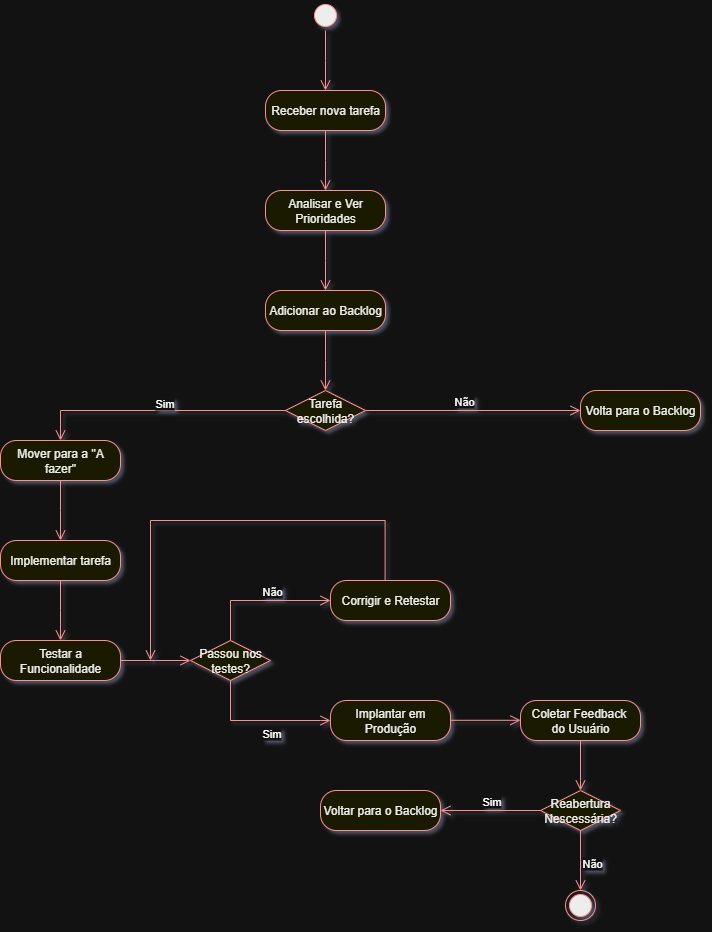

The diagram above was exported from draw.io. Its source (the exported page's mxGraphModel, read from the mxfile embedded in the PNG):
<mxGraphModel dx="1371" dy="788" grid="1" gridSize="10" guides="1" tooltips="1" connect="1" arrows="1" fold="1" page="1" pageScale="1" pageWidth="850" pageHeight="1100" math="0" shadow="0">
  <root>
    <mxCell id="0" />
    <mxCell id="1" parent="0" />
    <mxCell id="E2KuHZeYwJySwlvcbRfp-1" value="" style="ellipse;html=1;shape=startState;fillColor=#000000;strokeColor=#ff0000;" parent="1" vertex="1">
      <mxGeometry x="410" y="520" width="30" height="30" as="geometry" />
    </mxCell>
    <mxCell id="E2KuHZeYwJySwlvcbRfp-2" value="" style="edgeStyle=orthogonalEdgeStyle;html=1;verticalAlign=bottom;endArrow=open;endSize=8;strokeColor=#ff0000;rounded=0;" parent="1" source="E2KuHZeYwJySwlvcbRfp-1" edge="1">
      <mxGeometry relative="1" as="geometry">
        <mxPoint x="425" y="610" as="targetPoint" />
      </mxGeometry>
    </mxCell>
    <mxCell id="ejk0wTFYR10Q-MdO8B7u-1" value="Receber nova tarefa" style="rounded=1;whiteSpace=wrap;html=1;arcSize=40;fontColor=#000000;fillColor=#ffffc0;strokeColor=#ff0000;" parent="1" vertex="1">
      <mxGeometry x="365" y="610" width="120" height="40" as="geometry" />
    </mxCell>
    <mxCell id="ejk0wTFYR10Q-MdO8B7u-2" value="" style="edgeStyle=orthogonalEdgeStyle;html=1;verticalAlign=bottom;endArrow=open;endSize=8;strokeColor=#ff0000;rounded=0;" parent="1" source="ejk0wTFYR10Q-MdO8B7u-1" edge="1">
      <mxGeometry relative="1" as="geometry">
        <mxPoint x="425" y="710" as="targetPoint" />
      </mxGeometry>
    </mxCell>
    <mxCell id="ejk0wTFYR10Q-MdO8B7u-3" value="Analisar e Ver Prioridades" style="rounded=1;whiteSpace=wrap;html=1;arcSize=40;fontColor=#000000;fillColor=#ffffc0;strokeColor=#ff0000;" parent="1" vertex="1">
      <mxGeometry x="365" y="710" width="120" height="40" as="geometry" />
    </mxCell>
    <mxCell id="ejk0wTFYR10Q-MdO8B7u-4" value="" style="edgeStyle=orthogonalEdgeStyle;html=1;verticalAlign=bottom;endArrow=open;endSize=8;strokeColor=#ff0000;rounded=0;" parent="1" source="ejk0wTFYR10Q-MdO8B7u-3" edge="1">
      <mxGeometry relative="1" as="geometry">
        <mxPoint x="425" y="810" as="targetPoint" />
      </mxGeometry>
    </mxCell>
    <mxCell id="ejk0wTFYR10Q-MdO8B7u-5" value="Adicionar ao Backlog" style="rounded=1;whiteSpace=wrap;html=1;arcSize=40;fontColor=#000000;fillColor=#ffffc0;strokeColor=#ff0000;" parent="1" vertex="1">
      <mxGeometry x="365" y="810" width="120" height="40" as="geometry" />
    </mxCell>
    <mxCell id="ejk0wTFYR10Q-MdO8B7u-6" value="" style="edgeStyle=orthogonalEdgeStyle;html=1;verticalAlign=bottom;endArrow=open;endSize=8;strokeColor=#ff0000;rounded=0;" parent="1" source="ejk0wTFYR10Q-MdO8B7u-5" edge="1">
      <mxGeometry relative="1" as="geometry">
        <mxPoint x="425" y="910" as="targetPoint" />
      </mxGeometry>
    </mxCell>
    <mxCell id="ejk0wTFYR10Q-MdO8B7u-9" value="Tarefa escolhida?" style="rhombus;whiteSpace=wrap;html=1;fontColor=#000000;fillColor=#ffffc0;strokeColor=#ff0000;" parent="1" vertex="1">
      <mxGeometry x="385" y="910" width="80" height="40" as="geometry" />
    </mxCell>
    <mxCell id="ejk0wTFYR10Q-MdO8B7u-10" value="Não" style="edgeStyle=orthogonalEdgeStyle;html=1;align=left;verticalAlign=bottom;endArrow=open;endSize=8;strokeColor=#ff0000;rounded=0;" parent="1" source="ejk0wTFYR10Q-MdO8B7u-9" edge="1">
      <mxGeometry x="-0.1942" relative="1" as="geometry">
        <mxPoint x="680" y="930" as="targetPoint" />
        <mxPoint as="offset" />
      </mxGeometry>
    </mxCell>
    <mxCell id="ejk0wTFYR10Q-MdO8B7u-11" value="Sim" style="edgeStyle=orthogonalEdgeStyle;html=1;align=left;verticalAlign=top;endArrow=open;endSize=8;strokeColor=#ff0000;rounded=0;" parent="1" source="ejk0wTFYR10Q-MdO8B7u-9" edge="1">
      <mxGeometry x="0.0353" y="-20" relative="1" as="geometry">
        <mxPoint x="160" y="960" as="targetPoint" />
        <Array as="points">
          <mxPoint x="160" y="930" />
        </Array>
        <mxPoint as="offset" />
      </mxGeometry>
    </mxCell>
    <mxCell id="ejk0wTFYR10Q-MdO8B7u-13" value="Mover para a &quot;A fazer&quot;" style="rounded=1;whiteSpace=wrap;html=1;arcSize=40;fontColor=#000000;fillColor=#ffffc0;strokeColor=#ff0000;" parent="1" vertex="1">
      <mxGeometry x="100" y="960" width="120" height="40" as="geometry" />
    </mxCell>
    <mxCell id="ejk0wTFYR10Q-MdO8B7u-14" value="" style="edgeStyle=orthogonalEdgeStyle;html=1;verticalAlign=bottom;endArrow=open;endSize=8;strokeColor=#ff0000;rounded=0;" parent="1" source="ejk0wTFYR10Q-MdO8B7u-13" edge="1">
      <mxGeometry relative="1" as="geometry">
        <mxPoint x="160" y="1060" as="targetPoint" />
      </mxGeometry>
    </mxCell>
    <mxCell id="ejk0wTFYR10Q-MdO8B7u-15" value="Implementar tarefa" style="rounded=1;whiteSpace=wrap;html=1;arcSize=40;fontColor=#000000;fillColor=#ffffc0;strokeColor=#ff0000;" parent="1" vertex="1">
      <mxGeometry x="100" y="1060" width="120" height="40" as="geometry" />
    </mxCell>
    <mxCell id="ejk0wTFYR10Q-MdO8B7u-16" value="" style="edgeStyle=orthogonalEdgeStyle;html=1;verticalAlign=bottom;endArrow=open;endSize=8;strokeColor=#ff0000;rounded=0;" parent="1" source="ejk0wTFYR10Q-MdO8B7u-15" edge="1">
      <mxGeometry relative="1" as="geometry">
        <mxPoint x="160" y="1160" as="targetPoint" />
      </mxGeometry>
    </mxCell>
    <mxCell id="ejk0wTFYR10Q-MdO8B7u-17" value="Volta para o Backlog" style="rounded=1;whiteSpace=wrap;html=1;arcSize=40;fontColor=#000000;fillColor=#ffffc0;strokeColor=#ff0000;" parent="1" vertex="1">
      <mxGeometry x="680" y="910" width="120" height="40" as="geometry" />
    </mxCell>
    <mxCell id="ejk0wTFYR10Q-MdO8B7u-20" value="Testar a Funcionalidade" style="rounded=1;whiteSpace=wrap;html=1;arcSize=40;fontColor=#000000;fillColor=#ffffc0;strokeColor=#ff0000;" parent="1" vertex="1">
      <mxGeometry x="100" y="1160" width="120" height="40" as="geometry" />
    </mxCell>
    <mxCell id="ejk0wTFYR10Q-MdO8B7u-21" value="" style="edgeStyle=orthogonalEdgeStyle;html=1;verticalAlign=bottom;endArrow=open;endSize=8;strokeColor=#ff0000;rounded=0;exitX=1;exitY=0.5;exitDx=0;exitDy=0;" parent="1" source="ejk0wTFYR10Q-MdO8B7u-20" edge="1">
      <mxGeometry relative="1" as="geometry">
        <mxPoint x="290" y="1180" as="targetPoint" />
      </mxGeometry>
    </mxCell>
    <mxCell id="7bczhPzUO8LerMwTDax6-1" value="Passou nos testes?" style="rhombus;whiteSpace=wrap;html=1;fontColor=#000000;fillColor=#ffffc0;strokeColor=#ff0000;" parent="1" vertex="1">
      <mxGeometry x="290" y="1160" width="80" height="40" as="geometry" />
    </mxCell>
    <mxCell id="7bczhPzUO8LerMwTDax6-2" value="Não" style="edgeStyle=orthogonalEdgeStyle;html=1;align=left;verticalAlign=bottom;endArrow=open;endSize=8;strokeColor=#ff0000;rounded=0;exitX=0.5;exitY=0;exitDx=0;exitDy=0;" parent="1" source="7bczhPzUO8LerMwTDax6-1" edge="1">
      <mxGeometry relative="1" as="geometry">
        <mxPoint x="430" y="1120" as="targetPoint" />
        <mxPoint x="330" y="1150" as="sourcePoint" />
        <Array as="points">
          <mxPoint x="330" y="1120" />
        </Array>
        <mxPoint as="offset" />
      </mxGeometry>
    </mxCell>
    <mxCell id="7bczhPzUO8LerMwTDax6-3" value="Sim" style="edgeStyle=orthogonalEdgeStyle;html=1;align=left;verticalAlign=top;endArrow=open;endSize=8;strokeColor=#ff0000;rounded=0;" parent="1" source="7bczhPzUO8LerMwTDax6-1" edge="1">
      <mxGeometry relative="1" as="geometry">
        <mxPoint x="430" y="1240" as="targetPoint" />
        <Array as="points">
          <mxPoint x="330" y="1240" />
          <mxPoint x="420" y="1240" />
        </Array>
        <mxPoint as="offset" />
      </mxGeometry>
    </mxCell>
    <mxCell id="7bczhPzUO8LerMwTDax6-4" value="Corrigir e Retestar" style="rounded=1;whiteSpace=wrap;html=1;arcSize=40;fontColor=#000000;fillColor=#ffffc0;strokeColor=#ff0000;" parent="1" vertex="1">
      <mxGeometry x="430" y="1100" width="120" height="40" as="geometry" />
    </mxCell>
    <mxCell id="7bczhPzUO8LerMwTDax6-9" value="Coletar Feedback&amp;nbsp;&lt;div&gt;do Usuário&lt;/div&gt;" style="rounded=1;whiteSpace=wrap;html=1;arcSize=40;fontColor=#000000;fillColor=#ffffc0;strokeColor=#ff0000;" parent="1" vertex="1">
      <mxGeometry x="620" y="1220" width="120" height="40" as="geometry" />
    </mxCell>
    <mxCell id="7bczhPzUO8LerMwTDax6-7" value="Implantar em Produção" style="rounded=1;whiteSpace=wrap;html=1;arcSize=40;fontColor=#000000;fillColor=#ffffc0;strokeColor=#ff0000;" parent="1" vertex="1">
      <mxGeometry x="430" y="1220" width="120" height="40" as="geometry" />
    </mxCell>
    <mxCell id="7bczhPzUO8LerMwTDax6-14" value="" style="edgeStyle=orthogonalEdgeStyle;html=1;verticalAlign=bottom;endArrow=open;endSize=8;strokeColor=#ff0000;rounded=0;exitX=1;exitY=0.5;exitDx=0;exitDy=0;" parent="1" edge="1">
      <mxGeometry relative="1" as="geometry">
        <mxPoint x="620" y="1239.8" as="targetPoint" />
        <mxPoint x="550" y="1239.8" as="sourcePoint" />
      </mxGeometry>
    </mxCell>
    <mxCell id="7bczhPzUO8LerMwTDax6-15" value="" style="edgeStyle=orthogonalEdgeStyle;html=1;verticalAlign=bottom;endArrow=open;endSize=8;strokeColor=#ff0000;rounded=0;" parent="1" edge="1">
      <mxGeometry relative="1" as="geometry">
        <mxPoint x="680" y="1310" as="targetPoint" />
        <mxPoint x="680" y="1260" as="sourcePoint" />
        <Array as="points">
          <mxPoint x="680" y="1300" />
        </Array>
      </mxGeometry>
    </mxCell>
    <mxCell id="7bczhPzUO8LerMwTDax6-16" value="Reabertura Nescessária?" style="rhombus;whiteSpace=wrap;html=1;fontColor=#000000;fillColor=#ffffc0;strokeColor=#ff0000;" parent="1" vertex="1">
      <mxGeometry x="640" y="1310" width="80" height="40" as="geometry" />
    </mxCell>
    <mxCell id="7bczhPzUO8LerMwTDax6-17" value="Sim" style="edgeStyle=orthogonalEdgeStyle;html=1;align=left;verticalAlign=bottom;endArrow=open;endSize=8;strokeColor=#ff0000;rounded=0;" parent="1" source="7bczhPzUO8LerMwTDax6-16" edge="1">
      <mxGeometry x="0.2042" relative="1" as="geometry">
        <mxPoint x="540" y="1330" as="targetPoint" />
        <mxPoint as="offset" />
      </mxGeometry>
    </mxCell>
    <mxCell id="7bczhPzUO8LerMwTDax6-18" value="Não" style="edgeStyle=orthogonalEdgeStyle;html=1;align=left;verticalAlign=top;endArrow=open;endSize=8;strokeColor=#ff0000;rounded=0;" parent="1" source="7bczhPzUO8LerMwTDax6-16" edge="1">
      <mxGeometry x="-0.3391" relative="1" as="geometry">
        <mxPoint x="680" y="1410" as="targetPoint" />
        <mxPoint as="offset" />
      </mxGeometry>
    </mxCell>
    <mxCell id="7bczhPzUO8LerMwTDax6-19" value="" style="ellipse;html=1;shape=endState;fillColor=#000000;strokeColor=#ff0000;" parent="1" vertex="1">
      <mxGeometry x="665" y="1410" width="30" height="30" as="geometry" />
    </mxCell>
    <mxCell id="7bczhPzUO8LerMwTDax6-20" value="Voltar para o Backlog" style="rounded=1;whiteSpace=wrap;html=1;arcSize=40;fontColor=#000000;fillColor=#ffffc0;strokeColor=#ff0000;" parent="1" vertex="1">
      <mxGeometry x="420" y="1310" width="120" height="40" as="geometry" />
    </mxCell>
    <mxCell id="7bczhPzUO8LerMwTDax6-22" value="" style="edgeStyle=orthogonalEdgeStyle;html=1;verticalAlign=bottom;endArrow=open;endSize=8;strokeColor=#ff0000;rounded=0;exitX=1;exitY=0.5;exitDx=0;exitDy=0;" parent="1" edge="1">
      <mxGeometry relative="1" as="geometry">
        <mxPoint x="250" y="1180" as="targetPoint" />
        <mxPoint x="484.6" y="1100" as="sourcePoint" />
        <Array as="points">
          <mxPoint x="485" y="1040" />
          <mxPoint x="250" y="1040" />
        </Array>
      </mxGeometry>
    </mxCell>
  </root>
</mxGraphModel>